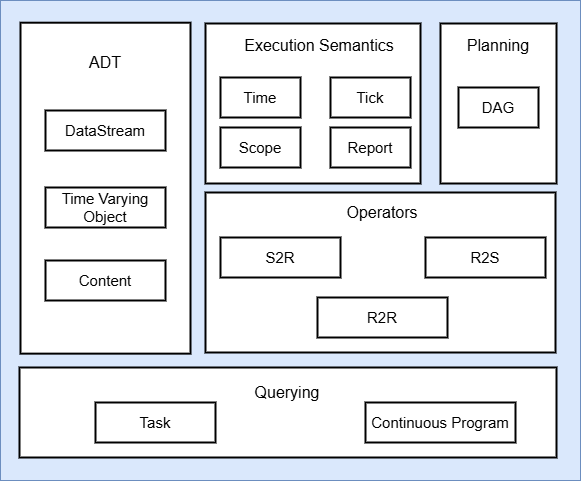

The diagram above was exported from draw.io. Its source (the exported page's mxGraphModel, read from the mxfile embedded in the PNG):
<mxGraphModel dx="989" dy="514" grid="1" gridSize="10" guides="1" tooltips="1" connect="1" arrows="1" fold="1" page="1" pageScale="1" pageWidth="1654" pageHeight="1169" math="0" shadow="0">
  <root>
    <mxCell id="0" />
    <mxCell id="1" parent="0" />
    <mxCell id="h6aZRwRTlgT9zHYtLsf--29" value="" style="rounded=0;whiteSpace=wrap;html=1;fillColor=#dae8fc;strokeColor=#6c8ebf;" parent="1" vertex="1">
      <mxGeometry x="450" y="150" width="580" height="480" as="geometry" />
    </mxCell>
    <mxCell id="h6aZRwRTlgT9zHYtLsf--1" value="" style="rounded=0;whiteSpace=wrap;html=1;strokeWidth=2;" parent="1" vertex="1">
      <mxGeometry x="469" y="517" width="537" height="90" as="geometry" />
    </mxCell>
    <mxCell id="h6aZRwRTlgT9zHYtLsf--2" value="Querying" style="text;html=1;align=center;verticalAlign=middle;whiteSpace=wrap;rounded=0;fontSize=16;" parent="1" vertex="1">
      <mxGeometry x="707.5" y="527" width="60" height="30" as="geometry" />
    </mxCell>
    <mxCell id="h6aZRwRTlgT9zHYtLsf--3" value="" style="rounded=0;whiteSpace=wrap;html=1;strokeWidth=2;" parent="1" vertex="1">
      <mxGeometry x="655" y="173" width="215" height="160" as="geometry" />
    </mxCell>
    <mxCell id="h6aZRwRTlgT9zHYtLsf--4" value="Execution Semantics" style="text;html=1;align=center;verticalAlign=middle;whiteSpace=wrap;rounded=0;fontSize=16;" parent="1" vertex="1">
      <mxGeometry x="690" y="180" width="157.5" height="30" as="geometry" />
    </mxCell>
    <mxCell id="h6aZRwRTlgT9zHYtLsf--7" value="" style="rounded=0;whiteSpace=wrap;html=1;rotation=-90;strokeWidth=2;" parent="1" vertex="1">
      <mxGeometry x="389.53" y="252.67" width="330.94" height="170" as="geometry" />
    </mxCell>
    <mxCell id="h6aZRwRTlgT9zHYtLsf--8" value="ADT" style="text;html=1;align=center;verticalAlign=middle;whiteSpace=wrap;rounded=0;fontSize=16;" parent="1" vertex="1">
      <mxGeometry x="465" y="197" width="180" height="30" as="geometry" />
    </mxCell>
    <mxCell id="h6aZRwRTlgT9zHYtLsf--10" value="&lt;font style=&quot;font-size: 15px;&quot;&gt;Task&lt;/font&gt;" style="rounded=0;whiteSpace=wrap;html=1;strokeWidth=2;" parent="1" vertex="1">
      <mxGeometry x="545" y="552" width="120" height="40" as="geometry" />
    </mxCell>
    <mxCell id="h6aZRwRTlgT9zHYtLsf--11" value="&lt;font style=&quot;font-size: 15px;&quot;&gt;Continuous Program&lt;/font&gt;" style="rounded=0;whiteSpace=wrap;html=1;strokeWidth=2;" parent="1" vertex="1">
      <mxGeometry x="815" y="552" width="150" height="40" as="geometry" />
    </mxCell>
    <mxCell id="h6aZRwRTlgT9zHYtLsf--12" value="&lt;font style=&quot;font-size: 15px;&quot;&gt;Time&lt;/font&gt;" style="rounded=0;whiteSpace=wrap;html=1;strokeWidth=2;" parent="1" vertex="1">
      <mxGeometry x="670" y="227" width="80" height="40" as="geometry" />
    </mxCell>
    <mxCell id="h6aZRwRTlgT9zHYtLsf--14" value="&lt;font style=&quot;font-size: 15px;&quot;&gt;Scope&lt;/font&gt;" style="rounded=0;whiteSpace=wrap;html=1;strokeWidth=2;" parent="1" vertex="1">
      <mxGeometry x="670" y="277" width="80" height="40" as="geometry" />
    </mxCell>
    <mxCell id="h6aZRwRTlgT9zHYtLsf--18" value="&lt;font style=&quot;font-size: 15px;&quot;&gt;DataStream&lt;/font&gt;" style="rounded=0;whiteSpace=wrap;html=1;strokeWidth=2;" parent="1" vertex="1">
      <mxGeometry x="495" y="260" width="120" height="40" as="geometry" />
    </mxCell>
    <mxCell id="h6aZRwRTlgT9zHYtLsf--19" value="&lt;font style=&quot;font-size: 15px;&quot;&gt;Time Varying Object&lt;/font&gt;" style="rounded=0;whiteSpace=wrap;html=1;strokeWidth=2;" parent="1" vertex="1">
      <mxGeometry x="495" y="337" width="120" height="40" as="geometry" />
    </mxCell>
    <mxCell id="h6aZRwRTlgT9zHYtLsf--20" value="&lt;font style=&quot;font-size: 15px;&quot;&gt;Content&lt;/font&gt;" style="rounded=0;whiteSpace=wrap;html=1;strokeWidth=2;" parent="1" vertex="1">
      <mxGeometry x="495" y="410" width="120" height="40" as="geometry" />
    </mxCell>
    <mxCell id="h6aZRwRTlgT9zHYtLsf--23" value="" style="rounded=0;whiteSpace=wrap;html=1;strokeWidth=2;" parent="1" vertex="1">
      <mxGeometry x="655" y="342" width="350" height="160" as="geometry" />
    </mxCell>
    <mxCell id="h6aZRwRTlgT9zHYtLsf--24" value="Operators" style="text;html=1;align=center;verticalAlign=middle;whiteSpace=wrap;rounded=0;fontSize=16;" parent="1" vertex="1">
      <mxGeometry x="802" y="347" width="60" height="30" as="geometry" />
    </mxCell>
    <mxCell id="h6aZRwRTlgT9zHYtLsf--25" value="&lt;font style=&quot;font-size: 15px;&quot;&gt;S2R&lt;/font&gt;" style="rounded=0;whiteSpace=wrap;html=1;strokeWidth=2;" parent="1" vertex="1">
      <mxGeometry x="670" y="387" width="120" height="40" as="geometry" />
    </mxCell>
    <mxCell id="h6aZRwRTlgT9zHYtLsf--26" value="&lt;font style=&quot;font-size: 15px;&quot;&gt;R2S&lt;/font&gt;" style="rounded=0;whiteSpace=wrap;html=1;strokeWidth=2;" parent="1" vertex="1">
      <mxGeometry x="875" y="387" width="120" height="40" as="geometry" />
    </mxCell>
    <mxCell id="h6aZRwRTlgT9zHYtLsf--27" value="&lt;font style=&quot;font-size: 15px;&quot;&gt;R2R&lt;/font&gt;" style="rounded=0;whiteSpace=wrap;html=1;strokeWidth=2;" parent="1" vertex="1">
      <mxGeometry x="767" y="447" width="130" height="40" as="geometry" />
    </mxCell>
    <mxCell id="7P9Lir0eAFAyt6V8ybW7-1" value="&lt;font style=&quot;font-size: 15px;&quot;&gt;Report&lt;/font&gt;" style="rounded=0;whiteSpace=wrap;html=1;strokeWidth=2;" vertex="1" parent="1">
      <mxGeometry x="780" y="277" width="80" height="40" as="geometry" />
    </mxCell>
    <mxCell id="7P9Lir0eAFAyt6V8ybW7-2" value="&lt;font style=&quot;font-size: 15px;&quot;&gt;Tick&lt;/font&gt;" style="rounded=0;whiteSpace=wrap;html=1;strokeWidth=2;" vertex="1" parent="1">
      <mxGeometry x="780" y="227" width="80" height="40" as="geometry" />
    </mxCell>
    <mxCell id="7P9Lir0eAFAyt6V8ybW7-3" value="" style="rounded=0;whiteSpace=wrap;html=1;strokeWidth=2;" vertex="1" parent="1">
      <mxGeometry x="890" y="173" width="116" height="160" as="geometry" />
    </mxCell>
    <mxCell id="7P9Lir0eAFAyt6V8ybW7-5" value="Planning" style="text;html=1;align=center;verticalAlign=middle;whiteSpace=wrap;rounded=0;fontSize=16;" vertex="1" parent="1">
      <mxGeometry x="918" y="180" width="60" height="30" as="geometry" />
    </mxCell>
    <mxCell id="7P9Lir0eAFAyt6V8ybW7-6" value="&lt;font style=&quot;font-size: 15px;&quot;&gt;DAG&lt;/font&gt;" style="rounded=0;whiteSpace=wrap;html=1;strokeWidth=2;" vertex="1" parent="1">
      <mxGeometry x="908" y="237" width="80" height="40" as="geometry" />
    </mxCell>
  </root>
</mxGraphModel>